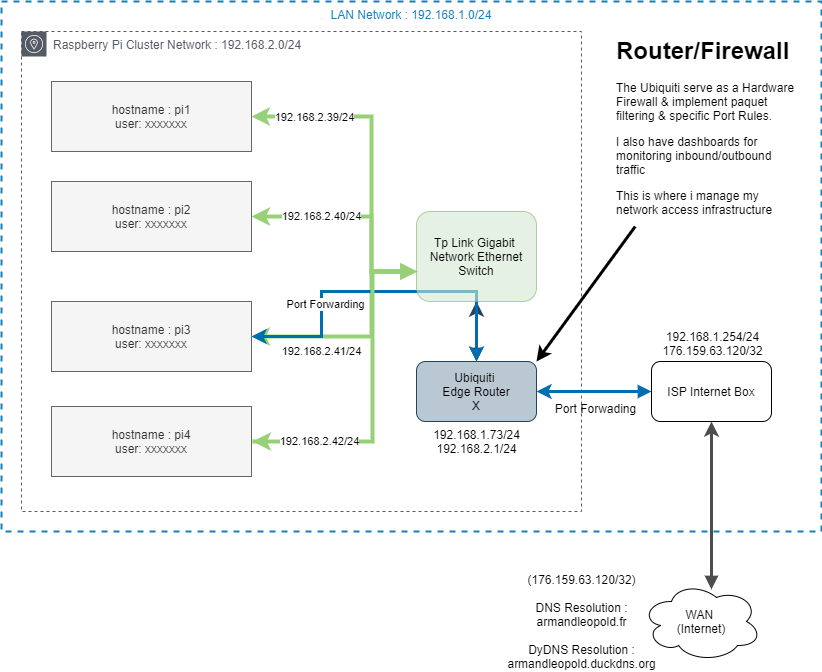

The diagram above was exported from draw.io. Its source (the exported page's mxGraphModel, read from the mxfile embedded in the PNG):
<mxGraphModel dx="1385" dy="670" grid="1" gridSize="10" guides="1" tooltips="1" connect="1" arrows="1" fold="1" page="1" pageScale="1" pageWidth="850" pageHeight="1100" math="0" shadow="0">
  <root>
    <mxCell id="0" />
    <mxCell id="1" parent="0" />
    <mxCell id="XFZQEGaU0QQbKIv7adbo-20" style="edgeStyle=orthogonalEdgeStyle;rounded=0;orthogonalLoop=1;jettySize=auto;html=1;entryX=0.5;entryY=1;entryDx=0;entryDy=0;startArrow=block;startFill=1;strokeColor=#23445d;strokeWidth=3;fillColor=#bac8d3;" edge="1" parent="1" source="XFZQEGaU0QQbKIv7adbo-21" target="XFZQEGaU0QQbKIv7adbo-19">
      <mxGeometry relative="1" as="geometry" />
    </mxCell>
    <mxCell id="XFZQEGaU0QQbKIv7adbo-14" style="edgeStyle=orthogonalEdgeStyle;rounded=0;orthogonalLoop=1;jettySize=auto;html=1;startArrow=block;startFill=1;strokeColor=#97D077;strokeWidth=4;" edge="1" parent="1" source="XFZQEGaU0QQbKIv7adbo-19" target="XFZQEGaU0QQbKIv7adbo-5">
      <mxGeometry relative="1" as="geometry">
        <Array as="points">
          <mxPoint x="385" y="284" />
          <mxPoint x="385" y="349" />
        </Array>
      </mxGeometry>
    </mxCell>
    <mxCell id="XFZQEGaU0QQbKIv7adbo-49" value="192.168.2.41/24" style="edgeLabel;html=1;align=center;verticalAlign=middle;resizable=0;points=[];" vertex="1" connectable="0" parent="XFZQEGaU0QQbKIv7adbo-14">
      <mxGeometry x="0.3577" relative="1" as="geometry">
        <mxPoint x="-4.17" y="15" as="offset" />
      </mxGeometry>
    </mxCell>
    <mxCell id="XFZQEGaU0QQbKIv7adbo-52" style="edgeStyle=orthogonalEdgeStyle;rounded=0;orthogonalLoop=1;jettySize=auto;html=1;entryX=1;entryY=0.5;entryDx=0;entryDy=0;startArrow=classic;startFill=1;fillColor=#1ba1e2;strokeColor=#006EAF;strokeWidth=3;" edge="1" parent="1" source="XFZQEGaU0QQbKIv7adbo-21" target="XFZQEGaU0QQbKIv7adbo-5">
      <mxGeometry relative="1" as="geometry">
        <Array as="points">
          <mxPoint x="490" y="304" />
          <mxPoint x="335" y="304" />
          <mxPoint x="335" y="349" />
        </Array>
      </mxGeometry>
    </mxCell>
    <mxCell id="XFZQEGaU0QQbKIv7adbo-53" value="Port Forwarding" style="edgeLabel;html=1;align=center;verticalAlign=middle;resizable=0;points=[];" vertex="1" connectable="0" parent="XFZQEGaU0QQbKIv7adbo-52">
      <mxGeometry x="0.3971" y="4" relative="1" as="geometry">
        <mxPoint as="offset" />
      </mxGeometry>
    </mxCell>
    <mxCell id="XFZQEGaU0QQbKIv7adbo-41" value="LAN Network : 192.168.1.0/24" style="fillColor=none;strokeColor=#147EBA;dashed=1;verticalAlign=top;fontStyle=0;fontColor=#147EBA;strokeWidth=2;" vertex="1" parent="1">
      <mxGeometry x="15" y="14" width="820" height="530" as="geometry" />
    </mxCell>
    <mxCell id="XFZQEGaU0QQbKIv7adbo-2" value="Raspberry Pi Cluster Network : 192.168.2.0/24" style="outlineConnect=0;gradientColor=none;html=1;whiteSpace=wrap;fontSize=12;fontStyle=0;shape=mxgraph.aws4.group;grIcon=mxgraph.aws4.group_availability_zone;strokeColor=#545B64;fillColor=none;verticalAlign=top;align=left;spacingLeft=30;fontColor=#545B64;dashed=1;" vertex="1" parent="1">
      <mxGeometry x="35" y="44" width="560" height="480" as="geometry" />
    </mxCell>
    <mxCell id="XFZQEGaU0QQbKIv7adbo-3" value="hostname : pi1&lt;br&gt;user: xxxxxxx" style="rounded=0;whiteSpace=wrap;html=1;fillColor=#f5f5f5;strokeColor=#666666;fontColor=#333333;" vertex="1" parent="1">
      <mxGeometry x="65" y="94" width="200" height="70" as="geometry" />
    </mxCell>
    <mxCell id="XFZQEGaU0QQbKIv7adbo-4" value="hostname : pi2&lt;br&gt;user: xxxxxxx" style="rounded=0;whiteSpace=wrap;html=1;fillColor=#f5f5f5;strokeColor=#666666;fontColor=#333333;" vertex="1" parent="1">
      <mxGeometry x="65" y="194" width="200" height="70" as="geometry" />
    </mxCell>
    <mxCell id="XFZQEGaU0QQbKIv7adbo-5" value="hostname : pi3&lt;br&gt;user: xxxxxxx" style="rounded=0;whiteSpace=wrap;html=1;fillColor=#f5f5f5;strokeColor=#666666;fontColor=#333333;" vertex="1" parent="1">
      <mxGeometry x="65" y="314" width="200" height="70" as="geometry" />
    </mxCell>
    <mxCell id="XFZQEGaU0QQbKIv7adbo-6" value="hostname : pi4&lt;br&gt;user: xxxxxxx" style="rounded=0;whiteSpace=wrap;html=1;fillColor=#f5f5f5;strokeColor=#666666;fontColor=#333333;" vertex="1" parent="1">
      <mxGeometry x="65" y="419" width="200" height="70" as="geometry" />
    </mxCell>
    <mxCell id="XFZQEGaU0QQbKIv7adbo-13" style="edgeStyle=orthogonalEdgeStyle;rounded=0;orthogonalLoop=1;jettySize=auto;html=1;startArrow=block;startFill=1;strokeColor=#97D077;strokeWidth=4;" edge="1" parent="1" source="XFZQEGaU0QQbKIv7adbo-19" target="XFZQEGaU0QQbKIv7adbo-4">
      <mxGeometry relative="1" as="geometry">
        <Array as="points">
          <mxPoint x="385" y="284" />
          <mxPoint x="385" y="229" />
        </Array>
      </mxGeometry>
    </mxCell>
    <mxCell id="XFZQEGaU0QQbKIv7adbo-48" value="192.168.2.40/24" style="edgeLabel;html=1;align=center;verticalAlign=middle;resizable=0;points=[];" vertex="1" connectable="0" parent="XFZQEGaU0QQbKIv7adbo-13">
      <mxGeometry x="0.2559" y="-2" relative="1" as="geometry">
        <mxPoint x="-11.74" y="2" as="offset" />
      </mxGeometry>
    </mxCell>
    <mxCell id="XFZQEGaU0QQbKIv7adbo-15" style="edgeStyle=orthogonalEdgeStyle;rounded=0;orthogonalLoop=1;jettySize=auto;html=1;startArrow=block;startFill=1;strokeColor=#97D077;strokeWidth=4;" edge="1" parent="1">
      <mxGeometry relative="1" as="geometry">
        <Array as="points">
          <mxPoint x="386" y="284" />
          <mxPoint x="386" y="454" />
          <mxPoint x="266" y="454" />
        </Array>
        <mxPoint x="431" y="284" as="sourcePoint" />
        <mxPoint x="266" y="454" as="targetPoint" />
      </mxGeometry>
    </mxCell>
    <mxCell id="XFZQEGaU0QQbKIv7adbo-50" value="192.168.2.42/24" style="edgeLabel;html=1;align=center;verticalAlign=middle;resizable=0;points=[];" vertex="1" connectable="0" parent="XFZQEGaU0QQbKIv7adbo-15">
      <mxGeometry x="0.5812" y="1" relative="1" as="geometry">
        <mxPoint x="-3.4" y="-1" as="offset" />
      </mxGeometry>
    </mxCell>
    <mxCell id="XFZQEGaU0QQbKIv7adbo-16" style="edgeStyle=orthogonalEdgeStyle;rounded=0;orthogonalLoop=1;jettySize=auto;html=1;entryX=1;entryY=0.5;entryDx=0;entryDy=0;startArrow=block;startFill=1;strokeColor=#97D077;strokeWidth=4;" edge="1" parent="1" source="XFZQEGaU0QQbKIv7adbo-19" target="XFZQEGaU0QQbKIv7adbo-3">
      <mxGeometry relative="1" as="geometry">
        <Array as="points">
          <mxPoint x="385" y="284" />
          <mxPoint x="385" y="129" />
        </Array>
      </mxGeometry>
    </mxCell>
    <mxCell id="XFZQEGaU0QQbKIv7adbo-17" value="&lt;span style=&quot;color: rgba(0 , 0 , 0 , 0) ; font-family: monospace ; font-size: 0px ; background-color: rgb(248 , 249 , 250)&quot;&gt;%3CmxGraphModel%3E%3Croot%3E%3CmxCell%20id%3D%220%22%2F%3E%3CmxCell%20id%3D%221%22%20parent%3D%220%22%2F%3E%3CmxCell%20id%3D%222%22%20value%3D%22RJ45%20LAN%20CABLE%22%20style%3D%22edgeLabel%3Bhtml%3D1%3Balign%3Dcenter%3BverticalAlign%3Dmiddle%3Bresizable%3D0%3Bpoints%3D%5B%5D%3B%22%20vertex%3D%221%22%20connectable%3D%220%22%20parent%3D%221%22%3E%3CmxGeometry%20x%3D%22479.9966666666669%22%20y%3D%22430%22%20as%3D%22geometry%22%3E%3CmxPoint%20x%3D%2210.83%22%20y%3D%228%22%20as%3D%22offset%22%2F%3E%3C%2FmxGeometry%3E%3C%2FmxCell%3E%3C%2Froot%3E%3C%2FmxGraphModel%3E&lt;/span&gt;" style="edgeLabel;html=1;align=center;verticalAlign=middle;resizable=0;points=[];" vertex="1" connectable="0" parent="XFZQEGaU0QQbKIv7adbo-16">
      <mxGeometry x="-0.4804" y="-2" relative="1" as="geometry">
        <mxPoint as="offset" />
      </mxGeometry>
    </mxCell>
    <mxCell id="XFZQEGaU0QQbKIv7adbo-47" value="192.168.2.39/24" style="edgeLabel;html=1;align=center;verticalAlign=middle;resizable=0;points=[];" vertex="1" connectable="0" parent="XFZQEGaU0QQbKIv7adbo-16">
      <mxGeometry x="0.6093" y="1" relative="1" as="geometry">
        <mxPoint as="offset" />
      </mxGeometry>
    </mxCell>
    <mxCell id="XFZQEGaU0QQbKIv7adbo-19" value="Tp Link Gigabit&amp;nbsp;&lt;br&gt;Network Ethernet&lt;br&gt;Switch" style="rounded=1;whiteSpace=wrap;html=1;fillColor=#d5e8d4;strokeColor=#82b366;opacity=60;" vertex="1" parent="1">
      <mxGeometry x="430" y="224" width="120" height="90" as="geometry" />
    </mxCell>
    <mxCell id="XFZQEGaU0QQbKIv7adbo-21" value="Ubiquiti &lt;br&gt;Edge Router&lt;br&gt;X" style="rounded=1;whiteSpace=wrap;html=1;fillColor=#bac8d3;strokeColor=#23445d;" vertex="1" parent="1">
      <mxGeometry x="430" y="374" width="120" height="60" as="geometry" />
    </mxCell>
    <mxCell id="XFZQEGaU0QQbKIv7adbo-23" value="WAN &lt;br&gt;(Internet)" style="ellipse;shape=cloud;whiteSpace=wrap;html=1;" vertex="1" parent="1">
      <mxGeometry x="655" y="594" width="120" height="80" as="geometry" />
    </mxCell>
    <mxCell id="XFZQEGaU0QQbKIv7adbo-24" style="edgeStyle=orthogonalEdgeStyle;rounded=0;orthogonalLoop=1;jettySize=auto;html=1;startArrow=block;startFill=1;strokeColor=#006EAF;strokeWidth=3;fillColor=#1ba1e2;" edge="1" parent="1" source="XFZQEGaU0QQbKIv7adbo-26" target="XFZQEGaU0QQbKIv7adbo-21">
      <mxGeometry relative="1" as="geometry" />
    </mxCell>
    <mxCell id="XFZQEGaU0QQbKIv7adbo-26" value="ISP Internet Box" style="rounded=1;whiteSpace=wrap;html=1;" vertex="1" parent="1">
      <mxGeometry x="665" y="374" width="120" height="60" as="geometry" />
    </mxCell>
    <mxCell id="XFZQEGaU0QQbKIv7adbo-40" value="(176.159.63.120/32)&lt;br&gt;&lt;br&gt;DNS Resolution :&lt;br&gt;armandleopold.fr&lt;br&gt;&lt;br&gt;DyDNS Resolution :&lt;br&gt;armandleopold.duckdns.org" style="text;html=1;align=center;verticalAlign=middle;resizable=0;points=[];autosize=1;" vertex="1" parent="1">
      <mxGeometry x="515" y="584" width="160" height="100" as="geometry" />
    </mxCell>
    <mxCell id="XFZQEGaU0QQbKIv7adbo-42" style="edgeStyle=orthogonalEdgeStyle;rounded=0;orthogonalLoop=1;jettySize=auto;html=1;startArrow=block;startFill=1;strokeColor=#4D4D4D;strokeWidth=3;entryX=0.5;entryY=1;entryDx=0;entryDy=0;exitX=0.583;exitY=0.1;exitDx=0;exitDy=0;exitPerimeter=0;" edge="1" parent="1" source="XFZQEGaU0QQbKIv7adbo-23" target="XFZQEGaU0QQbKIv7adbo-26">
      <mxGeometry relative="1" as="geometry">
        <mxPoint x="895" y="404" as="sourcePoint" />
        <mxPoint x="795" y="403.58" as="targetPoint" />
        <Array as="points">
          <mxPoint x="725" y="572" />
        </Array>
      </mxGeometry>
    </mxCell>
    <mxCell id="XFZQEGaU0QQbKIv7adbo-44" value="Port Forwading" style="text;html=1;align=center;verticalAlign=middle;resizable=0;points=[];autosize=1;" vertex="1" parent="1">
      <mxGeometry x="559" y="411" width="100" height="20" as="geometry" />
    </mxCell>
    <mxCell id="XFZQEGaU0QQbKIv7adbo-45" value="192.168.1.254/24&lt;br&gt;176.159.63.120/32" style="text;html=1;align=center;verticalAlign=middle;resizable=0;points=[];autosize=1;" vertex="1" parent="1">
      <mxGeometry x="666" y="341" width="120" height="30" as="geometry" />
    </mxCell>
    <mxCell id="XFZQEGaU0QQbKIv7adbo-46" value="192.168.1.73/24&lt;br&gt;192.168.2.1/24" style="text;html=1;align=center;verticalAlign=middle;resizable=0;points=[];autosize=1;" vertex="1" parent="1">
      <mxGeometry x="440" y="439" width="100" height="30" as="geometry" />
    </mxCell>
    <mxCell id="XFZQEGaU0QQbKIv7adbo-55" value="" style="endArrow=classic;html=1;strokeWidth=3;entryX=1;entryY=0;entryDx=0;entryDy=0;" edge="1" parent="1" source="XFZQEGaU0QQbKIv7adbo-57" target="XFZQEGaU0QQbKIv7adbo-21">
      <mxGeometry width="50" height="50" relative="1" as="geometry">
        <mxPoint x="655" y="194" as="sourcePoint" />
        <mxPoint x="495" y="234" as="targetPoint" />
        <Array as="points" />
      </mxGeometry>
    </mxCell>
    <mxCell id="XFZQEGaU0QQbKIv7adbo-57" value="&lt;h1&gt;Router/Firewall&lt;/h1&gt;&lt;p&gt;The Ubiquiti serve as a Hardware Firewall &amp;amp; implement paquet filtering &amp;amp; specific Port Rules.&lt;/p&gt;&lt;p&gt;I also have dashboards for monitoring inbound/outbound traffic&lt;/p&gt;&lt;p&gt;This is where i manage my network access infrastructure&lt;/p&gt;" style="text;html=1;strokeColor=none;fillColor=none;spacing=5;spacingTop=-20;whiteSpace=wrap;overflow=hidden;rounded=0;opacity=60;" vertex="1" parent="1">
      <mxGeometry x="625" y="44" width="190" height="195" as="geometry" />
    </mxCell>
  </root>
</mxGraphModel>